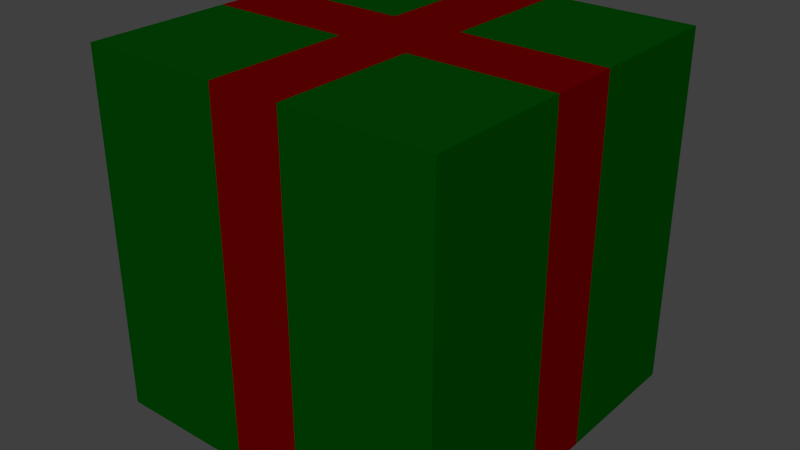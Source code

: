 # Source: JB-Geschenk2.blend  (saved by Blender 2.72.0; exported with 4.5.12 LTS)
import bpy
from mathutils import Matrix  # noqa: F401  (used for matrix-valued properties, if any)

bpy.ops.wm.read_factory_settings(use_empty=True)
scene = bpy.context.scene
scene.name = 'Scene'

# ---- collections
col_collection_1 = bpy.data.collections.new('Collection 1'); scene.collection.children.link(col_collection_1)

# ---- materials (node trees are filled in below, after node groups)
mat_band = bpy.data.materials.new('Band')
mat_band.alpha_threshold = 0.0
mat_band.diffuse_color = (0.3095, 0.0006071, 0.0, 1.0)
mat_band.roughness = 0.5
mat_band.line_color = (0.0, 0.0, 0.0, 1.0)
mat_geschenk = bpy.data.materials.new('geschenk')
mat_geschenk.alpha_threshold = 0.0
mat_geschenk.diffuse_color = (0.0, 0.05781, 0.0009106, 1.0)
mat_geschenk.roughness = 0.5

# ---- material node trees
mat_band.use_nodes = True; mat_band.node_tree.nodes.clear()
_N = mat_band.node_tree.nodes; _L = mat_band.node_tree.links
n0 = _N.new('ShaderNodeOutputMaterial'); n0.name = 'Material Output'; n0.location = (300, 300)
n1 = _N.new('ShaderNodeBsdfDiffuse'); n1.name = 'Diffuse BSDF'; n1.location = (10, 300)
n1.inputs[0].default_value = (0.1282, 0.0003825, 0.0, 1.0)
_L.new(n1.outputs[0], n0.inputs[0])
n0.is_active_output = True
mat_geschenk.use_nodes = True; mat_geschenk.node_tree.nodes.clear()
_N = mat_geschenk.node_tree.nodes; _L = mat_geschenk.node_tree.links
n0 = _N.new('ShaderNodeOutputMaterial'); n0.name = 'Material Output'; n0.location = (300, 300)
n1 = _N.new('ShaderNodeBsdfDiffuse'); n1.name = 'Diffuse BSDF'; n1.location = (10, 300)
n1.inputs[0].default_value = (0.0, 0.0578, 0.001049, 1.0)
_L.new(n1.outputs[0], n0.inputs[0])
n0.is_active_output = True

# ---- world
world_world = bpy.data.worlds.new('World'); scene.world = world_world
world_world.color = (0.05088, 0.05088, 0.05088)
world_world.use_sun_shadow = False
world_world.sun_shadow_jitter_overblur = 0.0
world_world.cycles.sampling_method = 'MANUAL'
world_world.cycles.sample_map_resolution = 256

# ---- meshes
me_cube = bpy.data.meshes.new('Cube')
me_cube.from_pydata([(1.0, 1.0, -1.0), (1.0, -1.0, -1.0), (-1.0, -1.0, -1.0), (-1.0, 1.0, -1.0), (1.0, 1.0, 1.0), (1.0, -1.0, 1.0), (-1.0, -1.0, 1.0), (-1.0, 1.0, 1.0), (-0.2, 1.0, -1.0), (-0.2, -1.0, -1.0), (-0.2, 1.0, 1.0), (-0.2, -1.0, 1.0), (0.2, 1.0, -1.0), (0.2, -1.0, -1.0), (0.2, 1.0, 1.0), (0.2, -1.0, 1.0), (1.0, -0.2, -1.0), (-1.0, -0.2, -1.0), (1.0, -0.2, 1.0), (-1.0, -0.2, 1.0), (-0.2, -0.2, -1.0), (-0.2, -0.2, 1.0), (0.2, -0.2, -1.0), (0.2, -0.2, 1.0), (-1.0, 0.2, -1.0), (-1.0, 0.2, 1.0), (-0.2, 0.2, -1.0), (0.2, 0.2, -1.0), (1.0, 0.2, -1.0), (1.0, 0.2, 1.0), (-0.2, 0.2, 1.0), (0.2, 0.2, 1.0)], [], [(20, 9, 2, 17), (21, 19, 6, 11), (16, 18, 5, 1), (9, 11, 6, 2), (24, 25, 7, 3), (10, 8, 3, 7), (22, 13, 9, 20), (23, 21, 11, 15), (13, 15, 11, 9), (14, 12, 8, 10), (16, 1, 13, 22), (18, 23, 15, 5), (1, 5, 15, 13), (4, 0, 12, 14), (26, 20, 17, 24), (30, 25, 19, 21), (28, 29, 18, 16), (2, 6, 19, 17), (27, 22, 20, 26), (31, 30, 21, 23), (28, 16, 22, 27), (29, 31, 23, 18), (17, 19, 25, 24), (8, 26, 24, 3), (10, 7, 25, 30), (0, 4, 29, 28), (12, 27, 26, 8), (14, 10, 30, 31), (0, 28, 27, 12), (4, 14, 31, 29)])
me_cube.polygons.foreach_set('material_index', [1, 1, 1, 1, 1, 1, 0, 0, 0, 0, 1, 1, 1, 1, 0, 0, 0, 1, 0, 0, 0, 0, 0, 1, 1, 1, 0, 0, 1, 1])
me_cube.materials.append(mat_band)
me_cube.materials.append(mat_geschenk)
me_cube.use_remesh_preserve_volume = False
me_cube.use_remesh_preserve_attributes = False
me_cube.use_mirror_vertex_groups = False
me_cube.update()

# ---- objects
ob_geschenk = bpy.data.objects.new('Geschenk', me_cube)

# ---- transforms, parenting, visibility, modifiers, constraints
ob_geschenk.location = (0.0, 0.0, 0.0)
ob_geschenk.scale = (0.5, 0.5, 0.5)
ob_geschenk.lock_rotations_4d = False
ob_geschenk.empty_display_type = 'ARROWS'
ob_geschenk.lineart.crease_threshold = 0.0

# ---- collection membership
col_collection_1.objects.link(ob_geschenk)

# ---- scene / render settings (as saved in the file)
scene.frame_start = 1; scene.frame_end = 250; scene.frame_set(1)
scene.render.engine = 'CYCLES'
scene.render.resolution_percentage = 50
scene.render.dither_intensity = 0.0
scene.cycles.use_denoising = False
scene.cycles.samples = 10
scene.cycles.sampling_pattern = 'TABULATED_SOBOL'
scene.cycles.light_sampling_threshold = 0.0
scene.cycles.use_adaptive_sampling = False
scene.cycles.use_light_tree = False
scene.cycles.blur_glossy = 0.0
scene.cycles.pixel_filter_type = 'GAUSSIAN'
scene.cycles.sample_clamp_indirect = 0.0
scene.view_settings.view_transform = 'Standard'
bpy.context.view_layer.update()

# ---- added for rendering (the .blend has no active camera and no usable light): camera, sun
cam_auto = bpy.data.cameras.new('AutoCamera')
cam_auto.lens = 50.0
cam_auto.sensor_width = 36.0
cam_auto.clip_end = 1000.0
ob_auto_camera = bpy.data.objects.new('AutoCamera', cam_auto)
scene.collection.objects.link(ob_auto_camera)
ob_auto_camera.location = (1.60254, -1.92304, 1.28203)
ob_auto_camera.rotation_euler = (1.09748, -7.21219e-08, 0.694738)
scene.camera = ob_auto_camera
light_auto_sun = bpy.data.lights.new('AutoSun', 'SUN')
light_auto_sun.energy = 3.0
light_auto_sun.angle = 0.0523599
ob_auto_sun = bpy.data.objects.new('AutoSun', light_auto_sun)
scene.collection.objects.link(ob_auto_sun)
ob_auto_sun.rotation_euler = (0.872665, 0.174533, 0.523599)
bpy.context.view_layer.update()
